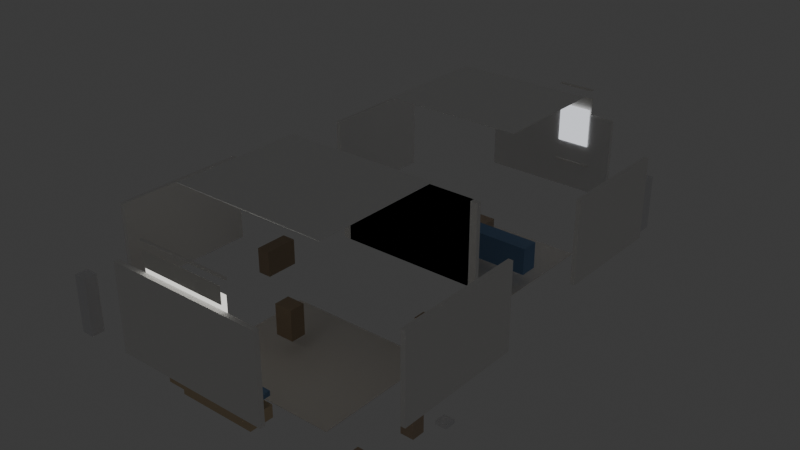 # Source: from_vlm.blend  (saved by Blender 5.1.30; exported with 4.5.12 LTS)
import bpy
from mathutils import Matrix  # noqa: F401  (used for matrix-valued properties, if any)

bpy.ops.wm.read_factory_settings(use_empty=True)
scene = bpy.context.scene
scene.name = 'Scene'

# ---- collections
col_collection = bpy.data.collections.new('Collection'); scene.collection.children.link(col_collection)

# ---- materials (node trees are filled in below, after node groups)
mat_floor_living_room = bpy.data.materials.new('Floor_living_room')
mat_ceil_living_room = bpy.data.materials.new('Ceil_living_room')
mat_wall_living_room = bpy.data.materials.new('Wall_living_room')
mat_anc_living_room_north_0 = bpy.data.materials.new('Anc_living_room_NORTH_0')
mat_win_living_room_south_0 = bpy.data.materials.new('Win_living_room_SOUTH_0')
mat_winframe_living_room_south_0 = bpy.data.materials.new('WinFrame_living_room_SOUTH_0')
mat_linen_living_room_south_0 = bpy.data.materials.new('Linen_living_room_SOUTH_0')
mat_benchcabinet_living_room_0 = bpy.data.materials.new('BenchCabinet_living_room_0')
mat_benchcushion_living_room_0 = bpy.data.materials.new('BenchCushion_living_room_0')
mat_anc_living_room_east_0 = bpy.data.materials.new('Anc_living_room_EAST_0')
mat_anc_living_room_east_1 = bpy.data.materials.new('Anc_living_room_EAST_1')
mat_anc_living_room_east_2 = bpy.data.materials.new('Anc_living_room_EAST_2')
mat_anc_living_room_west_0 = bpy.data.materials.new('Anc_living_room_WEST_0')
mat_anc_living_room_west_1 = bpy.data.materials.new('Anc_living_room_WEST_1')
mat_anc_living_room_west_2 = bpy.data.materials.new('Anc_living_room_WEST_2')
mat_free_living_room_0 = bpy.data.materials.new('Free_living_room_0')
mat_floor_kitchen_dining = bpy.data.materials.new('Floor_kitchen_dining')
mat_ceil_kitchen_dining = bpy.data.materials.new('Ceil_kitchen_dining')
mat_wall_kitchen_dining = bpy.data.materials.new('Wall_kitchen_dining')
mat_win_kitchen_dining_north_0 = bpy.data.materials.new('Win_kitchen_dining_NORTH_0')
mat_winframe_kitchen_dining_north_0 = bpy.data.materials.new('WinFrame_kitchen_dining_NORTH_0')
mat_linen_kitchen_dining_north_0 = bpy.data.materials.new('Linen_kitchen_dining_NORTH_0')
mat_anc_kitchen_dining_north_0 = bpy.data.materials.new('Anc_kitchen_dining_NORTH_0')
mat_anc_kitchen_dining_east_0 = bpy.data.materials.new('Anc_kitchen_dining_EAST_0')
mat_free_kitchen_dining_0 = bpy.data.materials.new('Free_kitchen_dining_0')

# ---- material node trees
mat_floor_living_room.use_nodes = True; mat_floor_living_room.node_tree.nodes.clear()
_N = mat_floor_living_room.node_tree.nodes; _L = mat_floor_living_room.node_tree.links
n0 = _N.new('ShaderNodeOutputMaterial'); n0.name = 'Material Output'; n0.location = (0, 0)
n1 = _N.new('ShaderNodeBsdfPrincipled'); n1.name = 'Principled BSDF'; n1.location = (0, 0)
n1.inputs[0].default_value = (0.92, 0.88, 0.82, 1.0)
n1.inputs[2].default_value = 0.6
_L.new(n1.outputs[0], n0.inputs[0])
n0.is_active_output = True
mat_ceil_living_room.use_nodes = True; mat_ceil_living_room.node_tree.nodes.clear()
_N = mat_ceil_living_room.node_tree.nodes; _L = mat_ceil_living_room.node_tree.links
n0 = _N.new('ShaderNodeOutputMaterial'); n0.name = 'Material Output'; n0.location = (0, 0)
n1 = _N.new('ShaderNodeBsdfPrincipled'); n1.name = 'Principled BSDF'; n1.location = (0, 0)
n1.inputs[0].default_value = (0.97, 0.97, 0.96, 1.0)
n1.inputs[2].default_value = 0.6
_L.new(n1.outputs[0], n0.inputs[0])
n0.is_active_output = True
mat_wall_living_room.use_nodes = True; mat_wall_living_room.node_tree.nodes.clear()
_N = mat_wall_living_room.node_tree.nodes; _L = mat_wall_living_room.node_tree.links
n0 = _N.new('ShaderNodeOutputMaterial'); n0.name = 'Material Output'; n0.location = (0, 0)
n1 = _N.new('ShaderNodeBsdfPrincipled'); n1.name = 'Principled BSDF'; n1.location = (0, 0)
n1.inputs[0].default_value = (0.94, 0.93, 0.91, 1.0)
n1.inputs[2].default_value = 0.6
_L.new(n1.outputs[0], n0.inputs[0])
n0.is_active_output = True
mat_anc_living_room_north_0.use_nodes = True; mat_anc_living_room_north_0.node_tree.nodes.clear()
_N = mat_anc_living_room_north_0.node_tree.nodes; _L = mat_anc_living_room_north_0.node_tree.links
n0 = _N.new('ShaderNodeOutputMaterial'); n0.name = 'Material Output'; n0.location = (0, 0)
n1 = _N.new('ShaderNodeBsdfPrincipled'); n1.name = 'Principled BSDF'; n1.location = (0, 0)
n1.inputs[0].default_value = (0.55, 0.42, 0.3, 1.0)
n1.inputs[2].default_value = 0.6
_L.new(n1.outputs[0], n0.inputs[0])
n0.is_active_output = True
mat_win_living_room_south_0.use_nodes = True; mat_win_living_room_south_0.node_tree.nodes.clear()
_N = mat_win_living_room_south_0.node_tree.nodes; _L = mat_win_living_room_south_0.node_tree.links
n0 = _N.new('ShaderNodeOutputMaterial'); n0.name = 'Material Output'; n0.location = (0, 0)
n1 = _N.new('ShaderNodeEmission'); n1.name = 'Emission'; n1.location = (0, 0)
n1.inputs[0].default_value = (0.88, 0.87, 0.82, 1.0)
n1.inputs[1].default_value = 1.2
_L.new(n1.outputs[0], n0.inputs[0])
n0.is_active_output = True
mat_winframe_living_room_south_0.use_nodes = True; mat_winframe_living_room_south_0.node_tree.nodes.clear()
_N = mat_winframe_living_room_south_0.node_tree.nodes; _L = mat_winframe_living_room_south_0.node_tree.links
n0 = _N.new('ShaderNodeOutputMaterial'); n0.name = 'Material Output'; n0.location = (0, 0)
n1 = _N.new('ShaderNodeBsdfPrincipled'); n1.name = 'Principled BSDF'; n1.location = (0, 0)
n1.inputs[0].default_value = (0.92, 0.9, 0.86, 1.0)
n1.inputs[2].default_value = 0.6
_L.new(n1.outputs[0], n0.inputs[0])
n0.is_active_output = True
mat_linen_living_room_south_0.use_nodes = True; mat_linen_living_room_south_0.node_tree.nodes.clear()
_N = mat_linen_living_room_south_0.node_tree.nodes; _L = mat_linen_living_room_south_0.node_tree.links
n0 = _N.new('ShaderNodeOutputMaterial'); n0.name = 'Material Output'; n0.location = (0, 0)
n1 = _N.new('ShaderNodeBsdfPrincipled'); n1.name = 'Principled BSDF'; n1.location = (0, 0)
n1.inputs[0].default_value = (0.94, 0.92, 0.86, 1.0)
n1.inputs[2].default_value = 0.6
_L.new(n1.outputs[0], n0.inputs[0])
n0.is_active_output = True
mat_benchcabinet_living_room_0.use_nodes = True; mat_benchcabinet_living_room_0.node_tree.nodes.clear()
_N = mat_benchcabinet_living_room_0.node_tree.nodes; _L = mat_benchcabinet_living_room_0.node_tree.links
n0 = _N.new('ShaderNodeOutputMaterial'); n0.name = 'Material Output'; n0.location = (0, 0)
n1 = _N.new('ShaderNodeBsdfPrincipled'); n1.name = 'Principled BSDF'; n1.location = (0, 0)
n1.inputs[0].default_value = (0.72, 0.56, 0.36, 1.0)
n1.inputs[2].default_value = 0.6
_L.new(n1.outputs[0], n0.inputs[0])
n0.is_active_output = True
mat_benchcushion_living_room_0.use_nodes = True; mat_benchcushion_living_room_0.node_tree.nodes.clear()
_N = mat_benchcushion_living_room_0.node_tree.nodes; _L = mat_benchcushion_living_room_0.node_tree.links
n0 = _N.new('ShaderNodeOutputMaterial'); n0.name = 'Material Output'; n0.location = (0, 0)
n1 = _N.new('ShaderNodeBsdfPrincipled'); n1.name = 'Principled BSDF'; n1.location = (0, 0)
n1.inputs[0].default_value = (0.18, 0.3, 0.5, 1.0)
n1.inputs[2].default_value = 0.6
_L.new(n1.outputs[0], n0.inputs[0])
n0.is_active_output = True
mat_anc_living_room_east_0.use_nodes = True; mat_anc_living_room_east_0.node_tree.nodes.clear()
_N = mat_anc_living_room_east_0.node_tree.nodes; _L = mat_anc_living_room_east_0.node_tree.links
n0 = _N.new('ShaderNodeOutputMaterial'); n0.name = 'Material Output'; n0.location = (0, 0)
n1 = _N.new('ShaderNodeBsdfPrincipled'); n1.name = 'Principled BSDF'; n1.location = (0, 0)
n1.inputs[0].default_value = (0.55, 0.42, 0.3, 1.0)
n1.inputs[2].default_value = 0.6
_L.new(n1.outputs[0], n0.inputs[0])
n0.is_active_output = True
mat_anc_living_room_east_1.use_nodes = True; mat_anc_living_room_east_1.node_tree.nodes.clear()
_N = mat_anc_living_room_east_1.node_tree.nodes; _L = mat_anc_living_room_east_1.node_tree.links
n0 = _N.new('ShaderNodeOutputMaterial'); n0.name = 'Material Output'; n0.location = (0, 0)
n1 = _N.new('ShaderNodeBsdfPrincipled'); n1.name = 'Principled BSDF'; n1.location = (0, 0)
n1.inputs[0].default_value = (0.55, 0.42, 0.3, 1.0)
n1.inputs[2].default_value = 0.6
_L.new(n1.outputs[0], n0.inputs[0])
n0.is_active_output = True
mat_anc_living_room_east_2.use_nodes = True; mat_anc_living_room_east_2.node_tree.nodes.clear()
_N = mat_anc_living_room_east_2.node_tree.nodes; _L = mat_anc_living_room_east_2.node_tree.links
n0 = _N.new('ShaderNodeOutputMaterial'); n0.name = 'Material Output'; n0.location = (0, 0)
n1 = _N.new('ShaderNodeBsdfPrincipled'); n1.name = 'Principled BSDF'; n1.location = (0, 0)
n1.inputs[0].default_value = (0.85, 0.85, 0.87, 1.0)
n1.inputs[2].default_value = 0.6
_L.new(n1.outputs[0], n0.inputs[0])
n0.is_active_output = True
mat_anc_living_room_west_0.use_nodes = True; mat_anc_living_room_west_0.node_tree.nodes.clear()
_N = mat_anc_living_room_west_0.node_tree.nodes; _L = mat_anc_living_room_west_0.node_tree.links
n0 = _N.new('ShaderNodeOutputMaterial'); n0.name = 'Material Output'; n0.location = (0, 0)
n1 = _N.new('ShaderNodeBsdfPrincipled'); n1.name = 'Principled BSDF'; n1.location = (0, 0)
n1.inputs[0].default_value = (0.55, 0.42, 0.3, 1.0)
n1.inputs[2].default_value = 0.6
_L.new(n1.outputs[0], n0.inputs[0])
n0.is_active_output = True
mat_anc_living_room_west_1.use_nodes = True; mat_anc_living_room_west_1.node_tree.nodes.clear()
_N = mat_anc_living_room_west_1.node_tree.nodes; _L = mat_anc_living_room_west_1.node_tree.links
n0 = _N.new('ShaderNodeOutputMaterial'); n0.name = 'Material Output'; n0.location = (0, 0)
n1 = _N.new('ShaderNodeBsdfPrincipled'); n1.name = 'Principled BSDF'; n1.location = (0, 0)
n1.inputs[0].default_value = (0.85, 0.85, 0.87, 1.0)
n1.inputs[2].default_value = 0.6
_L.new(n1.outputs[0], n0.inputs[0])
n0.is_active_output = True
mat_anc_living_room_west_2.use_nodes = True; mat_anc_living_room_west_2.node_tree.nodes.clear()
_N = mat_anc_living_room_west_2.node_tree.nodes; _L = mat_anc_living_room_west_2.node_tree.links
n0 = _N.new('ShaderNodeOutputMaterial'); n0.name = 'Material Output'; n0.location = (0, 0)
n1 = _N.new('ShaderNodeBsdfPrincipled'); n1.name = 'Principled BSDF'; n1.location = (0, 0)
n1.inputs[0].default_value = (0.4, 0.3, 0.2, 1.0)
n1.inputs[2].default_value = 0.6
_L.new(n1.outputs[0], n0.inputs[0])
n0.is_active_output = True
mat_free_living_room_0.use_nodes = True; mat_free_living_room_0.node_tree.nodes.clear()
_N = mat_free_living_room_0.node_tree.nodes; _L = mat_free_living_room_0.node_tree.links
n0 = _N.new('ShaderNodeOutputMaterial'); n0.name = 'Material Output'; n0.location = (0, 0)
n1 = _N.new('ShaderNodeBsdfPrincipled'); n1.name = 'Principled BSDF'; n1.location = (0, 0)
n1.inputs[0].default_value = (0.4, 0.3, 0.2, 1.0)
n1.inputs[2].default_value = 0.6
_L.new(n1.outputs[0], n0.inputs[0])
n0.is_active_output = True
mat_floor_kitchen_dining.use_nodes = True; mat_floor_kitchen_dining.node_tree.nodes.clear()
_N = mat_floor_kitchen_dining.node_tree.nodes; _L = mat_floor_kitchen_dining.node_tree.links
n0 = _N.new('ShaderNodeOutputMaterial'); n0.name = 'Material Output'; n0.location = (0, 0)
n1 = _N.new('ShaderNodeBsdfPrincipled'); n1.name = 'Principled BSDF'; n1.location = (0, 0)
n1.inputs[0].default_value = (0.92, 0.88, 0.82, 1.0)
n1.inputs[2].default_value = 0.6
_L.new(n1.outputs[0], n0.inputs[0])
n0.is_active_output = True
mat_ceil_kitchen_dining.use_nodes = True; mat_ceil_kitchen_dining.node_tree.nodes.clear()
_N = mat_ceil_kitchen_dining.node_tree.nodes; _L = mat_ceil_kitchen_dining.node_tree.links
n0 = _N.new('ShaderNodeOutputMaterial'); n0.name = 'Material Output'; n0.location = (0, 0)
n1 = _N.new('ShaderNodeBsdfPrincipled'); n1.name = 'Principled BSDF'; n1.location = (0, 0)
n1.inputs[0].default_value = (0.97, 0.97, 0.96, 1.0)
n1.inputs[2].default_value = 0.6
_L.new(n1.outputs[0], n0.inputs[0])
n0.is_active_output = True
mat_wall_kitchen_dining.use_nodes = True; mat_wall_kitchen_dining.node_tree.nodes.clear()
_N = mat_wall_kitchen_dining.node_tree.nodes; _L = mat_wall_kitchen_dining.node_tree.links
n0 = _N.new('ShaderNodeOutputMaterial'); n0.name = 'Material Output'; n0.location = (0, 0)
n1 = _N.new('ShaderNodeBsdfPrincipled'); n1.name = 'Principled BSDF'; n1.location = (0, 0)
n1.inputs[0].default_value = (0.94, 0.93, 0.91, 1.0)
n1.inputs[2].default_value = 0.6
_L.new(n1.outputs[0], n0.inputs[0])
n0.is_active_output = True
mat_win_kitchen_dining_north_0.use_nodes = True; mat_win_kitchen_dining_north_0.node_tree.nodes.clear()
_N = mat_win_kitchen_dining_north_0.node_tree.nodes; _L = mat_win_kitchen_dining_north_0.node_tree.links
n0 = _N.new('ShaderNodeOutputMaterial'); n0.name = 'Material Output'; n0.location = (0, 0)
n1 = _N.new('ShaderNodeEmission'); n1.name = 'Emission'; n1.location = (0, 0)
n1.inputs[0].default_value = (0.85, 0.88, 0.95, 1.0)
_L.new(n1.outputs[0], n0.inputs[0])
n0.is_active_output = True
mat_winframe_kitchen_dining_north_0.use_nodes = True; mat_winframe_kitchen_dining_north_0.node_tree.nodes.clear()
_N = mat_winframe_kitchen_dining_north_0.node_tree.nodes; _L = mat_winframe_kitchen_dining_north_0.node_tree.links
n0 = _N.new('ShaderNodeOutputMaterial'); n0.name = 'Material Output'; n0.location = (0, 0)
n1 = _N.new('ShaderNodeBsdfPrincipled'); n1.name = 'Principled BSDF'; n1.location = (0, 0)
n1.inputs[0].default_value = (0.92, 0.9, 0.86, 1.0)
n1.inputs[2].default_value = 0.6
_L.new(n1.outputs[0], n0.inputs[0])
n0.is_active_output = True
mat_linen_kitchen_dining_north_0.use_nodes = True; mat_linen_kitchen_dining_north_0.node_tree.nodes.clear()
_N = mat_linen_kitchen_dining_north_0.node_tree.nodes; _L = mat_linen_kitchen_dining_north_0.node_tree.links
n0 = _N.new('ShaderNodeOutputMaterial'); n0.name = 'Material Output'; n0.location = (0, 0)
n1 = _N.new('ShaderNodeBsdfPrincipled'); n1.name = 'Principled BSDF'; n1.location = (0, 0)
n1.inputs[0].default_value = (0.94, 0.92, 0.86, 1.0)
n1.inputs[2].default_value = 0.6
_L.new(n1.outputs[0], n0.inputs[0])
n0.is_active_output = True
mat_anc_kitchen_dining_north_0.use_nodes = True; mat_anc_kitchen_dining_north_0.node_tree.nodes.clear()
_N = mat_anc_kitchen_dining_north_0.node_tree.nodes; _L = mat_anc_kitchen_dining_north_0.node_tree.links
n0 = _N.new('ShaderNodeOutputMaterial'); n0.name = 'Material Output'; n0.location = (0, 0)
n1 = _N.new('ShaderNodeBsdfPrincipled'); n1.name = 'Principled BSDF'; n1.location = (0, 0)
n1.inputs[0].default_value = (0.18, 0.32, 0.55, 1.0)
n1.inputs[2].default_value = 0.6
_L.new(n1.outputs[0], n0.inputs[0])
n0.is_active_output = True
mat_anc_kitchen_dining_east_0.use_nodes = True; mat_anc_kitchen_dining_east_0.node_tree.nodes.clear()
_N = mat_anc_kitchen_dining_east_0.node_tree.nodes; _L = mat_anc_kitchen_dining_east_0.node_tree.links
n0 = _N.new('ShaderNodeOutputMaterial'); n0.name = 'Material Output'; n0.location = (0, 0)
n1 = _N.new('ShaderNodeBsdfPrincipled'); n1.name = 'Principled BSDF'; n1.location = (0, 0)
n1.inputs[0].default_value = (0.85, 0.85, 0.87, 1.0)
n1.inputs[2].default_value = 0.6
_L.new(n1.outputs[0], n0.inputs[0])
n0.is_active_output = True
mat_free_kitchen_dining_0.use_nodes = True; mat_free_kitchen_dining_0.node_tree.nodes.clear()
_N = mat_free_kitchen_dining_0.node_tree.nodes; _L = mat_free_kitchen_dining_0.node_tree.links
n0 = _N.new('ShaderNodeOutputMaterial'); n0.name = 'Material Output'; n0.location = (0, 0)
n1 = _N.new('ShaderNodeBsdfPrincipled'); n1.name = 'Principled BSDF'; n1.location = (0, 0)
n1.inputs[0].default_value = (0.55, 0.42, 0.3, 1.0)
n1.inputs[2].default_value = 0.6
_L.new(n1.outputs[0], n0.inputs[0])
n0.is_active_output = True

# ---- world
world_world = bpy.data.worlds.new('World'); scene.world = world_world
world_world.use_nodes = True; world_world.node_tree.nodes.clear()
_N = world_world.node_tree.nodes; _L = world_world.node_tree.links
n0 = _N.new('ShaderNodeOutputWorld'); n0.name = 'World Output'; n0.location = (200, 100)
n1 = _N.new('ShaderNodeBackground'); n1.name = 'Background'; n1.location = (-200, 100)
n1.inputs[0].default_value = (0.05088, 0.05088, 0.05088, 1.0)
_L.new(n1.outputs[0], n0.inputs[0])
n0.is_active_output = True
world_world.color = (0.05088, 0.05088, 0.05088)
world_world.sun_shadow_jitter_overblur = 0.0

# ---- meshes
me_cube_001 = bpy.data.meshes.new('Cube.001')
me_cube_001.from_pydata([(-1.25, -1.05, -0.015), (-1.25, -1.05, -0.005), (-1.25, 1.05, -0.015), (-1.25, 1.05, -0.005), (1.25, -1.05, -0.015), (1.25, -1.05, -0.005), (1.25, 1.05, -0.015), (1.25, 1.05, -0.005)], [], [(0, 1, 3, 2), (2, 3, 7, 6), (6, 7, 5, 4), (4, 5, 1, 0), (2, 6, 4, 0), (7, 3, 1, 5)])
_uv = me_cube_001.uv_layers.new(name='UVMap')
_uv.uv.foreach_set('vector', [0.375, 0.0, 0.625, 0.0, 0.625, 0.25, 0.375, 0.25, 0.375, 0.25, 0.625, 0.25, 0.625, 0.5, 0.375, 0.5, 0.375, 0.5, 0.625, 0.5, 0.625, 0.75, 0.375, 0.75, 0.375, 0.75, 0.625, 0.75, 0.625, 1.0, 0.375, 1.0, 0.125, 0.5, 0.375, 0.5, 0.375, 0.75, 0.125, 0.75, 0.625, 0.5, 0.875, 0.5, 0.875, 0.75, 0.625, 0.75])
me_cube_001.materials.append(mat_floor_living_room)
me_cube_001.update()
me_cube_002 = bpy.data.meshes.new('Cube.002')
me_cube_002.from_pydata([(-1.25, -1.05, 2.705), (-1.25, -1.05, 2.715), (-1.25, 1.05, 2.705), (-1.25, 1.05, 2.715), (1.25, -1.05, 2.705), (1.25, -1.05, 2.715), (1.25, 1.05, 2.705), (1.25, 1.05, 2.715)], [], [(0, 1, 3, 2), (2, 3, 7, 6), (6, 7, 5, 4), (4, 5, 1, 0), (2, 6, 4, 0), (7, 3, 1, 5)])
_uv = me_cube_002.uv_layers.new(name='UVMap')
_uv.uv.foreach_set('vector', [0.375, 0.0, 0.625, 0.0, 0.625, 0.25, 0.375, 0.25, 0.375, 0.25, 0.625, 0.25, 0.625, 0.5, 0.375, 0.5, 0.375, 0.5, 0.625, 0.5, 0.625, 0.75, 0.375, 0.75, 0.375, 0.75, 0.625, 0.75, 0.625, 1.0, 0.375, 1.0, 0.125, 0.5, 0.375, 0.5, 0.375, 0.75, 0.125, 0.75, 0.625, 0.5, 0.875, 0.5, 0.875, 0.75, 0.625, 0.75])
me_cube_002.materials.append(mat_ceil_living_room)
me_cube_002.update()
me_cube_003 = bpy.data.meshes.new('Cube.003')
me_cube_003.from_pydata([(-1.25, -2.137, 0.675), (-1.25, -2.137, 2.025), (-1.25, -2.062, 0.675), (-1.25, -2.062, 2.025), (1.25, -2.137, 0.675), (1.25, -2.137, 2.025), (1.25, -2.062, 0.675), (1.25, -2.062, 2.025)], [], [(0, 1, 3, 2), (2, 3, 7, 6), (6, 7, 5, 4), (4, 5, 1, 0), (2, 6, 4, 0), (7, 3, 1, 5)])
_uv = me_cube_003.uv_layers.new(name='UVMap')
_uv.uv.foreach_set('vector', [0.375, 0.0, 0.625, 0.0, 0.625, 0.25, 0.375, 0.25, 0.375, 0.25, 0.625, 0.25, 0.625, 0.5, 0.375, 0.5, 0.375, 0.5, 0.625, 0.5, 0.625, 0.75, 0.375, 0.75, 0.375, 0.75, 0.625, 0.75, 0.625, 1.0, 0.375, 1.0, 0.125, 0.5, 0.375, 0.5, 0.375, 0.75, 0.125, 0.75, 0.625, 0.5, 0.875, 0.5, 0.875, 0.75, 0.625, 0.75])
me_cube_003.materials.append(mat_wall_living_room)
me_cube_003.update()
me_cube_004 = bpy.data.meshes.new('Cube.004')
me_cube_004.from_pydata([(-1.25, 2.062, 0.675), (-1.25, 2.062, 2.025), (-1.25, 2.137, 0.675), (-1.25, 2.137, 2.025), (1.25, 2.062, 0.675), (1.25, 2.062, 2.025), (1.25, 2.137, 0.675), (1.25, 2.137, 2.025)], [], [(0, 1, 3, 2), (2, 3, 7, 6), (6, 7, 5, 4), (4, 5, 1, 0), (2, 6, 4, 0), (7, 3, 1, 5)])
_uv = me_cube_004.uv_layers.new(name='UVMap')
_uv.uv.foreach_set('vector', [0.375, 0.0, 0.625, 0.0, 0.625, 0.25, 0.375, 0.25, 0.375, 0.25, 0.625, 0.25, 0.625, 0.5, 0.375, 0.5, 0.375, 0.5, 0.625, 0.5, 0.625, 0.75, 0.375, 0.75, 0.375, 0.75, 0.625, 0.75, 0.625, 1.0, 0.375, 1.0, 0.125, 0.5, 0.375, 0.5, 0.375, 0.75, 0.125, 0.75, 0.625, 0.5, 0.875, 0.5, 0.875, 0.75, 0.625, 0.75])
me_cube_004.materials.append(mat_wall_living_room)
me_cube_004.update()
me_cube_005 = bpy.data.meshes.new('Cube.005')
me_cube_005.from_pydata([(2.463, -1.05, 0.675), (2.463, -1.05, 2.025), (2.463, 1.05, 0.675), (2.463, 1.05, 2.025), (2.537, -1.05, 0.675), (2.537, -1.05, 2.025), (2.537, 1.05, 0.675), (2.537, 1.05, 2.025)], [], [(0, 1, 3, 2), (2, 3, 7, 6), (6, 7, 5, 4), (4, 5, 1, 0), (2, 6, 4, 0), (7, 3, 1, 5)])
_uv = me_cube_005.uv_layers.new(name='UVMap')
_uv.uv.foreach_set('vector', [0.375, 0.0, 0.625, 0.0, 0.625, 0.25, 0.375, 0.25, 0.375, 0.25, 0.625, 0.25, 0.625, 0.5, 0.375, 0.5, 0.375, 0.5, 0.625, 0.5, 0.625, 0.75, 0.375, 0.75, 0.375, 0.75, 0.625, 0.75, 0.625, 1.0, 0.375, 1.0, 0.125, 0.5, 0.375, 0.5, 0.375, 0.75, 0.125, 0.75, 0.625, 0.5, 0.875, 0.5, 0.875, 0.75, 0.625, 0.75])
me_cube_005.materials.append(mat_wall_living_room)
me_cube_005.update()
me_cube_006 = bpy.data.meshes.new('Cube.006')
me_cube_006.from_pydata([(-2.537, -1.05, 0.675), (-2.537, -1.05, 2.025), (-2.537, 1.05, 0.675), (-2.537, 1.05, 2.025), (-2.463, -1.05, 0.675), (-2.463, -1.05, 2.025), (-2.463, 1.05, 0.675), (-2.463, 1.05, 2.025)], [], [(0, 1, 3, 2), (2, 3, 7, 6), (6, 7, 5, 4), (4, 5, 1, 0), (2, 6, 4, 0), (7, 3, 1, 5)])
_uv = me_cube_006.uv_layers.new(name='UVMap')
_uv.uv.foreach_set('vector', [0.375, 0.0, 0.625, 0.0, 0.625, 0.25, 0.375, 0.25, 0.375, 0.25, 0.625, 0.25, 0.625, 0.5, 0.375, 0.5, 0.375, 0.5, 0.625, 0.5, 0.625, 0.75, 0.375, 0.75, 0.375, 0.75, 0.625, 0.75, 0.625, 1.0, 0.375, 1.0, 0.125, 0.5, 0.375, 0.5, 0.375, 0.75, 0.125, 0.75, 0.625, 0.5, 0.875, 0.5, 0.875, 0.75, 0.625, 0.75])
me_cube_006.materials.append(mat_wall_living_room)
me_cube_006.update()
me_cube_007 = bpy.data.meshes.new('Cube.007')
me_cube_007.from_pydata([(0.85, 1.2, 0.15), (0.85, 1.2, 0.45), (0.85, 1.4, 0.15), (0.85, 1.4, 0.45), (1.65, 1.2, 0.15), (1.65, 1.2, 0.45), (1.65, 1.4, 0.15), (1.65, 1.4, 0.45)], [], [(0, 1, 3, 2), (2, 3, 7, 6), (6, 7, 5, 4), (4, 5, 1, 0), (2, 6, 4, 0), (7, 3, 1, 5)])
_uv = me_cube_007.uv_layers.new(name='UVMap')
_uv.uv.foreach_set('vector', [0.375, 0.0, 0.625, 0.0, 0.625, 0.25, 0.375, 0.25, 0.375, 0.25, 0.625, 0.25, 0.625, 0.5, 0.375, 0.5, 0.375, 0.5, 0.625, 0.5, 0.625, 0.75, 0.375, 0.75, 0.375, 0.75, 0.625, 0.75, 0.625, 1.0, 0.375, 1.0, 0.125, 0.5, 0.375, 0.5, 0.375, 0.75, 0.125, 0.75, 0.625, 0.5, 0.875, 0.5, 0.875, 0.75, 0.625, 0.75])
me_cube_007.materials.append(mat_anc_living_room_north_0)
me_cube_007.update()
me_cube_008 = bpy.data.meshes.new('Cube.008')
me_cube_008.from_pydata([(-0.72, -2.06, 1.855), (-0.72, -2.06, 2.245), (-0.72, -2.04, 1.855), (-0.72, -2.04, 2.245), (0.72, -2.06, 1.855), (0.72, -2.06, 2.245), (0.72, -2.04, 1.855), (0.72, -2.04, 2.245)], [], [(0, 1, 3, 2), (2, 3, 7, 6), (6, 7, 5, 4), (4, 5, 1, 0), (2, 6, 4, 0), (7, 3, 1, 5)])
_uv = me_cube_008.uv_layers.new(name='UVMap')
_uv.uv.foreach_set('vector', [0.375, 0.0, 0.625, 0.0, 0.625, 0.25, 0.375, 0.25, 0.375, 0.25, 0.625, 0.25, 0.625, 0.5, 0.375, 0.5, 0.375, 0.5, 0.625, 0.5, 0.625, 0.75, 0.375, 0.75, 0.375, 0.75, 0.625, 0.75, 0.625, 1.0, 0.375, 1.0, 0.125, 0.5, 0.375, 0.5, 0.375, 0.75, 0.125, 0.75, 0.625, 0.5, 0.875, 0.5, 0.875, 0.75, 0.625, 0.75])
me_cube_008.materials.append(mat_win_living_room_south_0)
me_cube_008.update()
me_cube_009 = bpy.data.meshes.new('Cube.009')
me_cube_009.from_pydata([(-0.75, -2.065, 2.455), (-0.75, -2.065, 2.485), (-0.75, -2.035, 2.455), (-0.75, -2.035, 2.485), (0.75, -2.065, 2.455), (0.75, -2.065, 2.485), (0.75, -2.035, 2.455), (0.75, -2.035, 2.485)], [], [(0, 1, 3, 2), (2, 3, 7, 6), (6, 7, 5, 4), (4, 5, 1, 0), (2, 6, 4, 0), (7, 3, 1, 5)])
_uv = me_cube_009.uv_layers.new(name='UVMap')
_uv.uv.foreach_set('vector', [0.375, 0.0, 0.625, 0.0, 0.625, 0.25, 0.375, 0.25, 0.375, 0.25, 0.625, 0.25, 0.625, 0.5, 0.375, 0.5, 0.375, 0.5, 0.625, 0.5, 0.625, 0.75, 0.375, 0.75, 0.375, 0.75, 0.625, 0.75, 0.625, 1.0, 0.375, 1.0, 0.125, 0.5, 0.375, 0.5, 0.375, 0.75, 0.125, 0.75, 0.625, 0.5, 0.875, 0.5, 0.875, 0.75, 0.625, 0.75])
me_cube_009.materials.append(mat_winframe_living_room_south_0)
me_cube_009.update()
me_cube_010 = bpy.data.meshes.new('Cube.010')
me_cube_010.from_pydata([(-0.75, -2.065, 1.615), (-0.75, -2.065, 1.645), (-0.75, -2.035, 1.615), (-0.75, -2.035, 1.645), (0.75, -2.065, 1.615), (0.75, -2.065, 1.645), (0.75, -2.035, 1.615), (0.75, -2.035, 1.645)], [], [(0, 1, 3, 2), (2, 3, 7, 6), (6, 7, 5, 4), (4, 5, 1, 0), (2, 6, 4, 0), (7, 3, 1, 5)])
_uv = me_cube_010.uv_layers.new(name='UVMap')
_uv.uv.foreach_set('vector', [0.375, 0.0, 0.625, 0.0, 0.625, 0.25, 0.375, 0.25, 0.375, 0.25, 0.625, 0.25, 0.625, 0.5, 0.375, 0.5, 0.375, 0.5, 0.625, 0.5, 0.625, 0.75, 0.375, 0.75, 0.375, 0.75, 0.625, 0.75, 0.625, 1.0, 0.375, 1.0, 0.125, 0.5, 0.375, 0.5, 0.375, 0.75, 0.125, 0.75, 0.625, 0.5, 0.875, 0.5, 0.875, 0.75, 0.625, 0.75])
me_cube_010.materials.append(mat_winframe_living_room_south_0)
me_cube_010.update()
me_cube_011 = bpy.data.meshes.new('Cube.011')
me_cube_011.from_pydata([(-0.69, -2.104, 2.129), (-0.69, -2.104, 2.376), (-0.69, -2.096, 2.129), (-0.69, -2.096, 2.376), (0.69, -2.104, 2.129), (0.69, -2.104, 2.376), (0.69, -2.096, 2.129), (0.69, -2.096, 2.376)], [], [(0, 1, 3, 2), (2, 3, 7, 6), (6, 7, 5, 4), (4, 5, 1, 0), (2, 6, 4, 0), (7, 3, 1, 5)])
_uv = me_cube_011.uv_layers.new(name='UVMap')
_uv.uv.foreach_set('vector', [0.375, 0.0, 0.625, 0.0, 0.625, 0.25, 0.375, 0.25, 0.375, 0.25, 0.625, 0.25, 0.625, 0.5, 0.375, 0.5, 0.375, 0.5, 0.625, 0.5, 0.625, 0.75, 0.375, 0.75, 0.375, 0.75, 0.625, 0.75, 0.625, 1.0, 0.375, 1.0, 0.125, 0.5, 0.375, 0.5, 0.375, 0.75, 0.125, 0.75, 0.625, 0.5, 0.875, 0.5, 0.875, 0.75, 0.625, 0.75])
me_cube_011.materials.append(mat_linen_living_room_south_0)
me_cube_011.update()
me_cube_012 = bpy.data.meshes.new('Cube.012')
me_cube_012.from_pydata([(-0.625, -1.755, 0.1), (-0.625, -1.755, 0.3), (-0.625, -1.365, 0.1), (-0.625, -1.365, 0.3), (0.625, -1.755, 0.1), (0.625, -1.755, 0.3), (0.625, -1.365, 0.1), (0.625, -1.365, 0.3)], [], [(0, 1, 3, 2), (2, 3, 7, 6), (6, 7, 5, 4), (4, 5, 1, 0), (2, 6, 4, 0), (7, 3, 1, 5)])
_uv = me_cube_012.uv_layers.new(name='UVMap')
_uv.uv.foreach_set('vector', [0.375, 0.0, 0.625, 0.0, 0.625, 0.25, 0.375, 0.25, 0.375, 0.25, 0.625, 0.25, 0.625, 0.5, 0.375, 0.5, 0.375, 0.5, 0.625, 0.5, 0.625, 0.75, 0.375, 0.75, 0.375, 0.75, 0.625, 0.75, 0.625, 1.0, 0.375, 1.0, 0.125, 0.5, 0.375, 0.5, 0.375, 0.75, 0.125, 0.75, 0.625, 0.5, 0.875, 0.5, 0.875, 0.75, 0.625, 0.75])
me_cube_012.materials.append(mat_benchcabinet_living_room_0)
me_cube_012.update()
me_cube_013 = bpy.data.meshes.new('Cube.013')
me_cube_013.from_pydata([(-0.6125, -1.742, 0.4375), (-0.6125, -1.742, 0.5125), (-0.6125, -1.377, 0.4375), (-0.6125, -1.377, 0.5125), (0.6125, -1.742, 0.4375), (0.6125, -1.742, 0.5125), (0.6125, -1.377, 0.4375), (0.6125, -1.377, 0.5125)], [], [(0, 1, 3, 2), (2, 3, 7, 6), (6, 7, 5, 4), (4, 5, 1, 0), (2, 6, 4, 0), (7, 3, 1, 5)])
_uv = me_cube_013.uv_layers.new(name='UVMap')
_uv.uv.foreach_set('vector', [0.375, 0.0, 0.625, 0.0, 0.625, 0.25, 0.375, 0.25, 0.375, 0.25, 0.625, 0.25, 0.625, 0.5, 0.375, 0.5, 0.375, 0.5, 0.625, 0.5, 0.625, 0.75, 0.375, 0.75, 0.375, 0.75, 0.625, 0.75, 0.625, 1.0, 0.375, 1.0, 0.125, 0.5, 0.375, 0.5, 0.375, 0.75, 0.125, 0.75, 0.625, 0.5, 0.875, 0.5, 0.875, 0.75, 0.625, 0.75])
me_cube_013.materials.append(mat_benchcushion_living_room_0)
me_cube_013.update()
me_cube_014 = bpy.data.meshes.new('Cube.014')
me_cube_014.from_pydata([(-0.675, -1.92, 0.3625), (-0.675, -1.92, 1.088), (-0.675, -1.86, 0.3625), (-0.675, -1.86, 1.088), (0.675, -1.92, 0.3625), (0.675, -1.92, 1.088), (0.675, -1.86, 0.3625), (0.675, -1.86, 1.088)], [], [(0, 1, 3, 2), (2, 3, 7, 6), (6, 7, 5, 4), (4, 5, 1, 0), (2, 6, 4, 0), (7, 3, 1, 5)])
_uv = me_cube_014.uv_layers.new(name='UVMap')
_uv.uv.foreach_set('vector', [0.375, 0.0, 0.625, 0.0, 0.625, 0.25, 0.375, 0.25, 0.375, 0.25, 0.625, 0.25, 0.625, 0.5, 0.375, 0.5, 0.375, 0.5, 0.625, 0.5, 0.625, 0.75, 0.375, 0.75, 0.375, 0.75, 0.625, 0.75, 0.625, 1.0, 0.375, 1.0, 0.125, 0.5, 0.375, 0.5, 0.375, 0.75, 0.125, 0.75, 0.625, 0.5, 0.875, 0.5, 0.875, 0.75, 0.625, 0.75])
me_cube_014.materials.append(mat_benchcabinet_living_room_0)
me_cube_014.update()
me_cube_015 = bpy.data.meshes.new('Cube.015')
me_cube_015.from_pydata([(1.962, -1.695, 0.08), (1.962, -1.695, 0.24), (1.962, -1.245, 0.08), (1.962, -1.245, 0.24), (2.138, -1.695, 0.08), (2.138, -1.695, 0.24), (2.138, -1.245, 0.08), (2.138, -1.245, 0.24)], [], [(0, 1, 3, 2), (2, 3, 7, 6), (6, 7, 5, 4), (4, 5, 1, 0), (2, 6, 4, 0), (7, 3, 1, 5)])
_uv = me_cube_015.uv_layers.new(name='UVMap')
_uv.uv.foreach_set('vector', [0.375, 0.0, 0.625, 0.0, 0.625, 0.25, 0.375, 0.25, 0.375, 0.25, 0.625, 0.25, 0.625, 0.5, 0.375, 0.5, 0.375, 0.5, 0.625, 0.5, 0.625, 0.75, 0.375, 0.75, 0.375, 0.75, 0.625, 0.75, 0.625, 1.0, 0.375, 1.0, 0.125, 0.5, 0.375, 0.5, 0.375, 0.75, 0.125, 0.75, 0.625, 0.5, 0.875, 0.5, 0.875, 0.75, 0.625, 0.75])
me_cube_015.materials.append(mat_anc_living_room_east_0)
me_cube_015.update()
me_cube_016 = bpy.data.meshes.new('Cube.016')
me_cube_016.from_pydata([(2.2, -0.73, 0.25), (2.2, -0.73, 0.75), (2.2, -0.53, 0.25), (2.2, -0.53, 0.75), (2.4, -0.73, 0.25), (2.4, -0.73, 0.75), (2.4, -0.53, 0.25), (2.4, -0.53, 0.75)], [], [(0, 1, 3, 2), (2, 3, 7, 6), (6, 7, 5, 4), (4, 5, 1, 0), (2, 6, 4, 0), (7, 3, 1, 5)])
_uv = me_cube_016.uv_layers.new(name='UVMap')
_uv.uv.foreach_set('vector', [0.375, 0.0, 0.625, 0.0, 0.625, 0.25, 0.375, 0.25, 0.375, 0.25, 0.625, 0.25, 0.625, 0.5, 0.375, 0.5, 0.375, 0.5, 0.625, 0.5, 0.625, 0.75, 0.375, 0.75, 0.375, 0.75, 0.625, 0.75, 0.625, 1.0, 0.375, 1.0, 0.125, 0.5, 0.375, 0.5, 0.375, 0.75, 0.125, 0.75, 0.625, 0.5, 0.875, 0.5, 0.875, 0.75, 0.625, 0.75])
me_cube_016.materials.append(mat_anc_living_room_east_1)
me_cube_016.update()
me_cube_017 = bpy.data.meshes.new('Cube.017')
me_cube_017.from_pydata([(2.237, -0.0875, 0.03), (2.237, -0.0875, 0.09), (2.237, 0.0875, 0.03), (2.237, 0.0875, 0.09), (2.413, -0.0875, 0.03), (2.413, -0.0875, 0.09), (2.413, 0.0875, 0.03), (2.413, 0.0875, 0.09)], [], [(0, 1, 3, 2), (2, 3, 7, 6), (6, 7, 5, 4), (4, 5, 1, 0), (2, 6, 4, 0), (7, 3, 1, 5)])
_uv = me_cube_017.uv_layers.new(name='UVMap')
_uv.uv.foreach_set('vector', [0.375, 0.0, 0.625, 0.0, 0.625, 0.25, 0.375, 0.25, 0.375, 0.25, 0.625, 0.25, 0.625, 0.5, 0.375, 0.5, 0.375, 0.5, 0.625, 0.5, 0.625, 0.75, 0.375, 0.75, 0.375, 0.75, 0.625, 0.75, 0.625, 1.0, 0.375, 1.0, 0.125, 0.5, 0.375, 0.5, 0.375, 0.75, 0.125, 0.75, 0.625, 0.5, 0.875, 0.5, 0.875, 0.75, 0.625, 0.75])
me_cube_017.materials.append(mat_anc_living_room_east_2)
me_cube_017.update()
me_cube_018 = bpy.data.meshes.new('Cube.018')
me_cube_018.from_pydata([(-1.9, -1.425, 0.3125), (-1.9, -1.425, 0.9375), (-1.9, -0.675, 0.3125), (-1.9, -0.675, 0.9375), (-1.6, -1.425, 0.3125), (-1.6, -1.425, 0.9375), (-1.6, -0.675, 0.3125), (-1.6, -0.675, 0.9375)], [], [(0, 1, 3, 2), (2, 3, 7, 6), (6, 7, 5, 4), (4, 5, 1, 0), (2, 6, 4, 0), (7, 3, 1, 5)])
_uv = me_cube_018.uv_layers.new(name='UVMap')
_uv.uv.foreach_set('vector', [0.375, 0.0, 0.625, 0.0, 0.625, 0.25, 0.375, 0.25, 0.375, 0.25, 0.625, 0.25, 0.625, 0.5, 0.375, 0.5, 0.375, 0.5, 0.625, 0.5, 0.625, 0.75, 0.375, 0.75, 0.375, 0.75, 0.625, 0.75, 0.625, 1.0, 0.375, 1.0, 0.125, 0.5, 0.375, 0.5, 0.375, 0.75, 0.125, 0.75, 0.625, 0.5, 0.875, 0.5, 0.875, 0.75, 0.625, 0.75])
me_cube_018.materials.append(mat_anc_living_room_west_0)
me_cube_018.update()
me_cube_019 = bpy.data.meshes.new('Cube.019')
me_cube_019.from_pydata([(-2.4, -1.99, 0.45), (-2.4, -1.99, 1.35), (-2.4, -1.79, 0.45), (-2.4, -1.79, 1.35), (-2.2, -1.99, 0.45), (-2.2, -1.99, 1.35), (-2.2, -1.79, 0.45), (-2.2, -1.79, 1.35)], [], [(0, 1, 3, 2), (2, 3, 7, 6), (6, 7, 5, 4), (4, 5, 1, 0), (2, 6, 4, 0), (7, 3, 1, 5)])
_uv = me_cube_019.uv_layers.new(name='UVMap')
_uv.uv.foreach_set('vector', [0.375, 0.0, 0.625, 0.0, 0.625, 0.25, 0.375, 0.25, 0.375, 0.25, 0.625, 0.25, 0.625, 0.5, 0.375, 0.5, 0.375, 0.5, 0.625, 0.5, 0.625, 0.75, 0.375, 0.75, 0.375, 0.75, 0.625, 0.75, 0.625, 1.0, 0.375, 1.0, 0.125, 0.5, 0.375, 0.5, 0.375, 0.75, 0.125, 0.75, 0.625, 0.5, 0.875, 0.5, 0.875, 0.75, 0.625, 0.75])
me_cube_019.materials.append(mat_anc_living_room_west_1)
me_cube_019.update()
me_cube_020 = bpy.data.meshes.new('Cube.020')
me_cube_020.from_pydata([(-2.062, 0.985, 0.2125), (-2.062, 0.985, 0.6375), (-2.062, 1.535, 0.2125), (-2.062, 1.535, 0.6375), (-1.838, 0.985, 0.2125), (-1.838, 0.985, 0.6375), (-1.838, 1.535, 0.2125), (-1.838, 1.535, 0.6375)], [], [(0, 1, 3, 2), (2, 3, 7, 6), (6, 7, 5, 4), (4, 5, 1, 0), (2, 6, 4, 0), (7, 3, 1, 5)])
_uv = me_cube_020.uv_layers.new(name='UVMap')
_uv.uv.foreach_set('vector', [0.375, 0.0, 0.625, 0.0, 0.625, 0.25, 0.375, 0.25, 0.375, 0.25, 0.625, 0.25, 0.625, 0.5, 0.375, 0.5, 0.375, 0.5, 0.625, 0.5, 0.625, 0.75, 0.375, 0.75, 0.375, 0.75, 0.625, 0.75, 0.625, 1.0, 0.375, 1.0, 0.125, 0.5, 0.375, 0.5, 0.375, 0.75, 0.125, 0.75, 0.625, 0.5, 0.875, 0.5, 0.875, 0.75, 0.625, 0.75])
me_cube_020.materials.append(mat_anc_living_room_west_2)
me_cube_020.update()
me_cube_021 = bpy.data.meshes.new('Cube.021')
me_cube_021.from_pydata([(-0.55, -0.125, 0.25), (-0.55, -0.125, 0.75), (-0.55, 0.125, 0.25), (-0.55, 0.125, 0.75), (-0.25, -0.125, 0.25), (-0.25, -0.125, 0.75), (-0.25, 0.125, 0.25), (-0.25, 0.125, 0.75)], [], [(0, 1, 3, 2), (2, 3, 7, 6), (6, 7, 5, 4), (4, 5, 1, 0), (2, 6, 4, 0), (7, 3, 1, 5)])
_uv = me_cube_021.uv_layers.new(name='UVMap')
_uv.uv.foreach_set('vector', [0.375, 0.0, 0.625, 0.0, 0.625, 0.25, 0.375, 0.25, 0.375, 0.25, 0.625, 0.25, 0.625, 0.5, 0.375, 0.5, 0.375, 0.5, 0.625, 0.5, 0.625, 0.75, 0.375, 0.75, 0.375, 0.75, 0.625, 0.75, 0.625, 1.0, 0.375, 1.0, 0.125, 0.5, 0.375, 0.5, 0.375, 0.75, 0.125, 0.75, 0.625, 0.5, 0.875, 0.5, 0.875, 0.75, 0.625, 0.75])
me_cube_021.materials.append(mat_free_living_room_0)
me_cube_021.update()
me_cube_022 = bpy.data.meshes.new('Cube.022')
me_cube_022.from_pydata([(-1.125, 3.05, -0.015), (-1.125, 3.05, -0.005), (-1.125, 4.95, -0.015), (-1.125, 4.95, -0.005), (1.125, 3.05, -0.015), (1.125, 3.05, -0.005), (1.125, 4.95, -0.015), (1.125, 4.95, -0.005)], [], [(0, 1, 3, 2), (2, 3, 7, 6), (6, 7, 5, 4), (4, 5, 1, 0), (2, 6, 4, 0), (7, 3, 1, 5)])
_uv = me_cube_022.uv_layers.new(name='UVMap')
_uv.uv.foreach_set('vector', [0.375, 0.0, 0.625, 0.0, 0.625, 0.25, 0.375, 0.25, 0.375, 0.25, 0.625, 0.25, 0.625, 0.5, 0.375, 0.5, 0.375, 0.5, 0.625, 0.5, 0.625, 0.75, 0.375, 0.75, 0.375, 0.75, 0.625, 0.75, 0.625, 1.0, 0.375, 1.0, 0.125, 0.5, 0.375, 0.5, 0.375, 0.75, 0.125, 0.75, 0.625, 0.5, 0.875, 0.5, 0.875, 0.75, 0.625, 0.75])
me_cube_022.materials.append(mat_floor_kitchen_dining)
me_cube_022.update()
me_cube_023 = bpy.data.meshes.new('Cube.023')
me_cube_023.from_pydata([(-1.125, 3.05, 2.705), (-1.125, 3.05, 2.715), (-1.125, 4.95, 2.705), (-1.125, 4.95, 2.715), (1.125, 3.05, 2.705), (1.125, 3.05, 2.715), (1.125, 4.95, 2.705), (1.125, 4.95, 2.715)], [], [(0, 1, 3, 2), (2, 3, 7, 6), (6, 7, 5, 4), (4, 5, 1, 0), (2, 6, 4, 0), (7, 3, 1, 5)])
_uv = me_cube_023.uv_layers.new(name='UVMap')
_uv.uv.foreach_set('vector', [0.375, 0.0, 0.625, 0.0, 0.625, 0.25, 0.375, 0.25, 0.375, 0.25, 0.625, 0.25, 0.625, 0.5, 0.375, 0.5, 0.375, 0.5, 0.625, 0.5, 0.625, 0.75, 0.375, 0.75, 0.375, 0.75, 0.625, 0.75, 0.625, 1.0, 0.375, 1.0, 0.125, 0.5, 0.375, 0.5, 0.375, 0.75, 0.125, 0.75, 0.625, 0.5, 0.875, 0.5, 0.875, 0.75, 0.625, 0.75])
me_cube_023.materials.append(mat_ceil_kitchen_dining)
me_cube_023.update()
me_cube_024 = bpy.data.meshes.new('Cube.024')
me_cube_024.from_pydata([(-1.125, 2.062, 0.675), (-1.125, 2.062, 2.025), (-1.125, 2.137, 0.675), (-1.125, 2.137, 2.025), (1.125, 2.062, 0.675), (1.125, 2.062, 2.025), (1.125, 2.137, 0.675), (1.125, 2.137, 2.025)], [], [(0, 1, 3, 2), (2, 3, 7, 6), (6, 7, 5, 4), (4, 5, 1, 0), (2, 6, 4, 0), (7, 3, 1, 5)])
_uv = me_cube_024.uv_layers.new(name='UVMap')
_uv.uv.foreach_set('vector', [0.375, 0.0, 0.625, 0.0, 0.625, 0.25, 0.375, 0.25, 0.375, 0.25, 0.625, 0.25, 0.625, 0.5, 0.375, 0.5, 0.375, 0.5, 0.625, 0.5, 0.625, 0.75, 0.375, 0.75, 0.375, 0.75, 0.625, 0.75, 0.625, 1.0, 0.375, 1.0, 0.125, 0.5, 0.375, 0.5, 0.375, 0.75, 0.125, 0.75, 0.625, 0.5, 0.875, 0.5, 0.875, 0.75, 0.625, 0.75])
me_cube_024.materials.append(mat_wall_kitchen_dining)
me_cube_024.update()
me_cube_025 = bpy.data.meshes.new('Cube.025')
me_cube_025.from_pydata([(-1.125, 5.863, 0.675), (-1.125, 5.863, 2.025), (-1.125, 5.938, 0.675), (-1.125, 5.938, 2.025), (1.125, 5.863, 0.675), (1.125, 5.863, 2.025), (1.125, 5.938, 0.675), (1.125, 5.938, 2.025)], [], [(0, 1, 3, 2), (2, 3, 7, 6), (6, 7, 5, 4), (4, 5, 1, 0), (2, 6, 4, 0), (7, 3, 1, 5)])
_uv = me_cube_025.uv_layers.new(name='UVMap')
_uv.uv.foreach_set('vector', [0.375, 0.0, 0.625, 0.0, 0.625, 0.25, 0.375, 0.25, 0.375, 0.25, 0.625, 0.25, 0.625, 0.5, 0.375, 0.5, 0.375, 0.5, 0.625, 0.5, 0.625, 0.75, 0.375, 0.75, 0.375, 0.75, 0.625, 0.75, 0.625, 1.0, 0.375, 1.0, 0.125, 0.5, 0.375, 0.5, 0.375, 0.75, 0.125, 0.75, 0.625, 0.5, 0.875, 0.5, 0.875, 0.75, 0.625, 0.75])
me_cube_025.materials.append(mat_wall_kitchen_dining)
me_cube_025.update()
me_cube_026 = bpy.data.meshes.new('Cube.026')
me_cube_026.from_pydata([(2.213, 3.05, 0.675), (2.213, 3.05, 2.025), (2.213, 4.95, 0.675), (2.213, 4.95, 2.025), (2.287, 3.05, 0.675), (2.287, 3.05, 2.025), (2.287, 4.95, 0.675), (2.287, 4.95, 2.025)], [], [(0, 1, 3, 2), (2, 3, 7, 6), (6, 7, 5, 4), (4, 5, 1, 0), (2, 6, 4, 0), (7, 3, 1, 5)])
_uv = me_cube_026.uv_layers.new(name='UVMap')
_uv.uv.foreach_set('vector', [0.375, 0.0, 0.625, 0.0, 0.625, 0.25, 0.375, 0.25, 0.375, 0.25, 0.625, 0.25, 0.625, 0.5, 0.375, 0.5, 0.375, 0.5, 0.625, 0.5, 0.625, 0.75, 0.375, 0.75, 0.375, 0.75, 0.625, 0.75, 0.625, 1.0, 0.375, 1.0, 0.125, 0.5, 0.375, 0.5, 0.375, 0.75, 0.125, 0.75, 0.625, 0.5, 0.875, 0.5, 0.875, 0.75, 0.625, 0.75])
me_cube_026.materials.append(mat_wall_kitchen_dining)
me_cube_026.update()
me_cube_027 = bpy.data.meshes.new('Cube.027')
me_cube_027.from_pydata([(-2.287, 3.05, 0.675), (-2.287, 3.05, 2.025), (-2.287, 4.95, 0.675), (-2.287, 4.95, 2.025), (-2.213, 3.05, 0.675), (-2.213, 3.05, 2.025), (-2.213, 4.95, 0.675), (-2.213, 4.95, 2.025)], [], [(0, 1, 3, 2), (2, 3, 7, 6), (6, 7, 5, 4), (4, 5, 1, 0), (2, 6, 4, 0), (7, 3, 1, 5)])
_uv = me_cube_027.uv_layers.new(name='UVMap')
_uv.uv.foreach_set('vector', [0.375, 0.0, 0.625, 0.0, 0.625, 0.25, 0.375, 0.25, 0.375, 0.25, 0.625, 0.25, 0.625, 0.5, 0.375, 0.5, 0.375, 0.5, 0.625, 0.5, 0.625, 0.75, 0.375, 0.75, 0.375, 0.75, 0.625, 0.75, 0.625, 1.0, 0.375, 1.0, 0.125, 0.5, 0.375, 0.5, 0.375, 0.75, 0.125, 0.75, 0.625, 0.5, 0.875, 0.5, 0.875, 0.75, 0.625, 0.75])
me_cube_027.materials.append(mat_wall_kitchen_dining)
me_cube_027.update()
me_cube_028 = bpy.data.meshes.new('Cube.028')
me_cube_028.from_pydata([(0.18, 5.84, 1.48), (0.18, 5.84, 2.12), (0.18, 5.86, 1.48), (0.18, 5.86, 2.12), (0.72, 5.84, 1.48), (0.72, 5.84, 2.12), (0.72, 5.86, 1.48), (0.72, 5.86, 2.12)], [], [(0, 1, 3, 2), (2, 3, 7, 6), (6, 7, 5, 4), (4, 5, 1, 0), (2, 6, 4, 0), (7, 3, 1, 5)])
_uv = me_cube_028.uv_layers.new(name='UVMap')
_uv.uv.foreach_set('vector', [0.375, 0.0, 0.625, 0.0, 0.625, 0.25, 0.375, 0.25, 0.375, 0.25, 0.625, 0.25, 0.625, 0.5, 0.375, 0.5, 0.375, 0.5, 0.625, 0.5, 0.625, 0.75, 0.375, 0.75, 0.375, 0.75, 0.625, 0.75, 0.625, 1.0, 0.375, 1.0, 0.125, 0.5, 0.375, 0.5, 0.375, 0.75, 0.125, 0.75, 0.625, 0.5, 0.875, 0.5, 0.875, 0.75, 0.625, 0.75])
me_cube_028.materials.append(mat_win_kitchen_dining_north_0)
me_cube_028.update()
me_cube_029 = bpy.data.meshes.new('Cube.029')
me_cube_029.from_pydata([(0.15, 5.835, 2.455), (0.15, 5.835, 2.485), (0.15, 5.865, 2.455), (0.15, 5.865, 2.485), (0.75, 5.835, 2.455), (0.75, 5.835, 2.485), (0.75, 5.865, 2.455), (0.75, 5.865, 2.485)], [], [(0, 1, 3, 2), (2, 3, 7, 6), (6, 7, 5, 4), (4, 5, 1, 0), (2, 6, 4, 0), (7, 3, 1, 5)])
_uv = me_cube_029.uv_layers.new(name='UVMap')
_uv.uv.foreach_set('vector', [0.375, 0.0, 0.625, 0.0, 0.625, 0.25, 0.375, 0.25, 0.375, 0.25, 0.625, 0.25, 0.625, 0.5, 0.375, 0.5, 0.375, 0.5, 0.625, 0.5, 0.625, 0.75, 0.375, 0.75, 0.375, 0.75, 0.625, 0.75, 0.625, 1.0, 0.375, 1.0, 0.125, 0.5, 0.375, 0.5, 0.375, 0.75, 0.125, 0.75, 0.625, 0.5, 0.875, 0.5, 0.875, 0.75, 0.625, 0.75])
me_cube_029.materials.append(mat_winframe_kitchen_dining_north_0)
me_cube_029.update()
me_cube_030 = bpy.data.meshes.new('Cube.030')
me_cube_030.from_pydata([(0.15, 5.835, 1.115), (0.15, 5.835, 1.145), (0.15, 5.865, 1.115), (0.15, 5.865, 1.145), (0.75, 5.835, 1.115), (0.75, 5.835, 1.145), (0.75, 5.865, 1.115), (0.75, 5.865, 1.145)], [], [(0, 1, 3, 2), (2, 3, 7, 6), (6, 7, 5, 4), (4, 5, 1, 0), (2, 6, 4, 0), (7, 3, 1, 5)])
_uv = me_cube_030.uv_layers.new(name='UVMap')
_uv.uv.foreach_set('vector', [0.375, 0.0, 0.625, 0.0, 0.625, 0.25, 0.375, 0.25, 0.375, 0.25, 0.625, 0.25, 0.625, 0.5, 0.375, 0.5, 0.375, 0.5, 0.625, 0.5, 0.625, 0.75, 0.375, 0.75, 0.375, 0.75, 0.625, 0.75, 0.625, 1.0, 0.375, 1.0, 0.125, 0.5, 0.375, 0.5, 0.375, 0.75, 0.125, 0.75, 0.625, 0.5, 0.875, 0.5, 0.875, 0.75, 0.625, 0.75])
me_cube_030.materials.append(mat_winframe_kitchen_dining_north_0)
me_cube_030.update()
me_cube_031 = bpy.data.meshes.new('Cube.031')
me_cube_031.from_pydata([(0.174, 5.896, 1.923), (0.174, 5.896, 2.307), (0.174, 5.904, 1.923), (0.174, 5.904, 2.307), (0.726, 5.896, 1.923), (0.726, 5.896, 2.307), (0.726, 5.904, 1.923), (0.726, 5.904, 2.307)], [], [(0, 1, 3, 2), (2, 3, 7, 6), (6, 7, 5, 4), (4, 5, 1, 0), (2, 6, 4, 0), (7, 3, 1, 5)])
_uv = me_cube_031.uv_layers.new(name='UVMap')
_uv.uv.foreach_set('vector', [0.375, 0.0, 0.625, 0.0, 0.625, 0.25, 0.375, 0.25, 0.375, 0.25, 0.625, 0.25, 0.625, 0.5, 0.375, 0.5, 0.375, 0.5, 0.625, 0.5, 0.625, 0.75, 0.375, 0.75, 0.375, 0.75, 0.625, 0.75, 0.625, 1.0, 0.375, 1.0, 0.125, 0.5, 0.375, 0.5, 0.375, 0.75, 0.125, 0.75, 0.625, 0.5, 0.875, 0.5, 0.875, 0.75, 0.625, 0.75])
me_cube_031.materials.append(mat_linen_kitchen_dining_north_0)
me_cube_031.update()
me_cube_032 = bpy.data.meshes.new('Cube.032')
me_cube_032.from_pydata([(-1.125, 3.5, 0.225), (-1.125, 3.5, 0.675), (-1.125, 3.8, 0.225), (-1.125, 3.8, 0.675), (1.125, 3.5, 0.225), (1.125, 3.5, 0.675), (1.125, 3.8, 0.225), (1.125, 3.8, 0.675)], [], [(0, 1, 3, 2), (2, 3, 7, 6), (6, 7, 5, 4), (4, 5, 1, 0), (2, 6, 4, 0), (7, 3, 1, 5)])
_uv = me_cube_032.uv_layers.new(name='UVMap')
_uv.uv.foreach_set('vector', [0.375, 0.0, 0.625, 0.0, 0.625, 0.25, 0.375, 0.25, 0.375, 0.25, 0.625, 0.25, 0.625, 0.5, 0.375, 0.5, 0.375, 0.5, 0.625, 0.5, 0.625, 0.75, 0.375, 0.75, 0.375, 0.75, 0.625, 0.75, 0.625, 1.0, 0.375, 1.0, 0.125, 0.5, 0.375, 0.5, 0.375, 0.75, 0.125, 0.75, 0.625, 0.5, 0.875, 0.5, 0.875, 0.75, 0.625, 0.75])
me_cube_032.materials.append(mat_anc_kitchen_dining_north_0)
me_cube_032.update()
me_cube_033 = bpy.data.meshes.new('Cube.033')
me_cube_033.from_pydata([(1.55, 5.282, 0.45), (1.55, 5.282, 1.35), (1.55, 5.758, 0.45), (1.55, 5.758, 1.35), (2.0, 5.282, 0.45), (2.0, 5.282, 1.35), (2.0, 5.758, 0.45), (2.0, 5.758, 1.35)], [], [(0, 1, 3, 2), (2, 3, 7, 6), (6, 7, 5, 4), (4, 5, 1, 0), (2, 6, 4, 0), (7, 3, 1, 5)])
_uv = me_cube_033.uv_layers.new(name='UVMap')
_uv.uv.foreach_set('vector', [0.375, 0.0, 0.625, 0.0, 0.625, 0.25, 0.375, 0.25, 0.375, 0.25, 0.625, 0.25, 0.625, 0.5, 0.375, 0.5, 0.375, 0.5, 0.625, 0.5, 0.625, 0.75, 0.375, 0.75, 0.375, 0.75, 0.625, 0.75, 0.625, 1.0, 0.375, 1.0, 0.125, 0.5, 0.375, 0.5, 0.375, 0.75, 0.125, 0.75, 0.625, 0.5, 0.875, 0.5, 0.875, 0.75, 0.625, 0.75])
me_cube_033.materials.append(mat_anc_kitchen_dining_east_0)
me_cube_033.update()
me_cube_034 = bpy.data.meshes.new('Cube.034')
me_cube_034.from_pydata([(-0.85, 3.775, 0.1875), (-0.85, 3.775, 0.5625), (-0.85, 4.225, 0.1875), (-0.85, 4.225, 0.5625), (0.05, 3.775, 0.1875), (0.05, 3.775, 0.5625), (0.05, 4.225, 0.1875), (0.05, 4.225, 0.5625)], [], [(0, 1, 3, 2), (2, 3, 7, 6), (6, 7, 5, 4), (4, 5, 1, 0), (2, 6, 4, 0), (7, 3, 1, 5)])
_uv = me_cube_034.uv_layers.new(name='UVMap')
_uv.uv.foreach_set('vector', [0.375, 0.0, 0.625, 0.0, 0.625, 0.25, 0.375, 0.25, 0.375, 0.25, 0.625, 0.25, 0.625, 0.5, 0.375, 0.5, 0.375, 0.5, 0.625, 0.5, 0.625, 0.75, 0.375, 0.75, 0.375, 0.75, 0.625, 0.75, 0.625, 1.0, 0.375, 1.0, 0.125, 0.5, 0.375, 0.5, 0.375, 0.75, 0.125, 0.75, 0.625, 0.5, 0.875, 0.5, 0.875, 0.75, 0.625, 0.75])
me_cube_034.materials.append(mat_free_kitchen_dining_0)
me_cube_034.update()

# ---- objects
ob_floor_living_room = bpy.data.objects.new('Floor_living_room', me_cube_001)
ob_ceiling_living_room = bpy.data.objects.new('Ceiling_living_room', me_cube_002)
ob_walls_living_room = bpy.data.objects.new('WallS_living_room', me_cube_003)
ob_walln_living_room = bpy.data.objects.new('WallN_living_room', me_cube_004)
ob_walle_living_room = bpy.data.objects.new('WallE_living_room', me_cube_005)
ob_wallw_living_room = bpy.data.objects.new('WallW_living_room', me_cube_006)
ob_anc_living_room_north_tv_console_0 = bpy.data.objects.new('Anc_living_room_NORTH_TV Console_0', me_cube_007)
ob_winpane_living_room_south_0 = bpy.data.objects.new('WinPane_living_room_SOUTH_0', me_cube_008)
ob_winframetop_living_room_south_0 = bpy.data.objects.new('WinFrameTop_living_room_SOUTH_0', me_cube_009)
ob_winframebot_living_room_south_0 = bpy.data.objects.new('WinFrameBot_living_room_SOUTH_0', me_cube_010)
ob_linenscreen_living_room_south_0 = bpy.data.objects.new('LinenScreen_living_room_SOUTH_0', me_cube_011)
ob_benchcabinet_living_room_0 = bpy.data.objects.new('BenchCabinet_living_room_0', me_cube_012)
ob_benchcushion_living_room_0 = bpy.data.objects.new('BenchCushion_living_room_0', me_cube_013)
ob_benchback_living_room_0 = bpy.data.objects.new('BenchBack_living_room_0', me_cube_014)
ob_anc_living_room_east_long_low_wooden_stool_0 = bpy.data.objects.new('Anc_living_room_EAST_Long Low Wooden Stool_0', me_cube_015)
ob_anc_living_room_east_leo_jump_scratcher_l_sha_1 = bpy.data.objects.new('Anc_living_room_EAST_Leo Jump Scratcher L-Sha_1', me_cube_016)
ob_anc_living_room_east_robot_vacuum_dock_2 = bpy.data.objects.new('Anc_living_room_EAST_Robot Vacuum Dock_2', me_cube_017)
ob_anc_living_room_west_black_glossy_upright_pia_0 = bpy.data.objects.new('Anc_living_room_WEST_Black Glossy Upright Pia_0', me_cube_018)
ob_anc_living_room_west_standing_air_conditioner_1 = bpy.data.objects.new('Anc_living_room_WEST_Standing Air Conditioner_1', me_cube_019)
ob_anc_living_room_west_antique_console___wall_c_2 = bpy.data.objects.new('Anc_living_room_WEST_Antique Console + Wall C_2', me_cube_020)
ob_free_living_room_cat_scratcher_tree_0 = bpy.data.objects.new('Free_living_room_Cat Scratcher/Tree_0', me_cube_021)
ob_floor_kitchen_dining = bpy.data.objects.new('Floor_kitchen_dining', me_cube_022)
ob_ceiling_kitchen_dining = bpy.data.objects.new('Ceiling_kitchen_dining', me_cube_023)
ob_walls_kitchen_dining = bpy.data.objects.new('WallS_kitchen_dining', me_cube_024)
ob_walln_kitchen_dining = bpy.data.objects.new('WallN_kitchen_dining', me_cube_025)
ob_walle_kitchen_dining = bpy.data.objects.new('WallE_kitchen_dining', me_cube_026)
ob_wallw_kitchen_dining = bpy.data.objects.new('WallW_kitchen_dining', me_cube_027)
ob_winpane_kitchen_dining_north_0 = bpy.data.objects.new('WinPane_kitchen_dining_NORTH_0', me_cube_028)
ob_winframetop_kitchen_dining_north_0 = bpy.data.objects.new('WinFrameTop_kitchen_dining_NORTH_0', me_cube_029)
ob_winframebot_kitchen_dining_north_0 = bpy.data.objects.new('WinFrameBot_kitchen_dining_NORTH_0', me_cube_030)
ob_linenscreen_kitchen_dining_north_0 = bpy.data.objects.new('LinenScreen_kitchen_dining_NORTH_0', me_cube_031)
ob_anc_kitchen_dining_north_kitchen_counter_0 = bpy.data.objects.new('Anc_kitchen_dining_NORTH_Kitchen Counter_0', me_cube_032)
ob_anc_kitchen_dining_east_refrigerator_0 = bpy.data.objects.new('Anc_kitchen_dining_EAST_Refrigerator_0', me_cube_033)
ob_free_kitchen_dining_dining_table_0 = bpy.data.objects.new('Free_kitchen_dining_Dining Table_0', me_cube_034)

# ---- transforms, parenting, visibility, modifiers, constraints
ob_floor_living_room.location = (0.0, 0.0, 0.0)
ob_ceiling_living_room.location = (0.0, 0.0, 0.0)
ob_walls_living_room.location = (0.0, 0.0, 0.0)
ob_walln_living_room.location = (0.0, 0.0, 0.0)
ob_walle_living_room.location = (0.0, 0.0, 0.0)
ob_wallw_living_room.location = (0.0, 0.0, 0.0)
ob_anc_living_room_north_tv_console_0.location = (0.0, 0.0, 0.0)
ob_winpane_living_room_south_0.location = (0.0, 0.0, 0.0)
ob_winframetop_living_room_south_0.location = (0.0, 0.0, 0.0)
ob_winframebot_living_room_south_0.location = (0.0, 0.0, 0.0)
ob_linenscreen_living_room_south_0.location = (0.0, 0.0, 0.0)
ob_benchcabinet_living_room_0.location = (0.0, 0.0, 0.0)
ob_benchcushion_living_room_0.location = (0.0, 0.0, 0.0)
ob_benchback_living_room_0.location = (0.0, 0.0, 0.0)
ob_anc_living_room_east_long_low_wooden_stool_0.location = (0.0, 0.0, 0.0)
ob_anc_living_room_east_leo_jump_scratcher_l_sha_1.location = (0.0, 0.0, 0.0)
ob_anc_living_room_east_robot_vacuum_dock_2.location = (0.0, 0.0, 0.0)
ob_anc_living_room_west_black_glossy_upright_pia_0.location = (0.0, 0.0, 0.0)
ob_anc_living_room_west_standing_air_conditioner_1.location = (0.0, 0.0, 0.0)
ob_anc_living_room_west_antique_console___wall_c_2.location = (0.0, 0.0, 0.0)
ob_free_living_room_cat_scratcher_tree_0.location = (0.0, 0.0, 0.0)
ob_floor_kitchen_dining.location = (0.0, 0.0, 0.0)
ob_ceiling_kitchen_dining.location = (0.0, 0.0, 0.0)
ob_walls_kitchen_dining.location = (0.0, 0.0, 0.0)
ob_walln_kitchen_dining.location = (0.0, 0.0, 0.0)
ob_walle_kitchen_dining.location = (0.0, 0.0, 0.0)
ob_wallw_kitchen_dining.location = (0.0, 0.0, 0.0)
ob_winpane_kitchen_dining_north_0.location = (0.0, 0.0, 0.0)
ob_winframetop_kitchen_dining_north_0.location = (0.0, 0.0, 0.0)
ob_winframebot_kitchen_dining_north_0.location = (0.0, 0.0, 0.0)
ob_linenscreen_kitchen_dining_north_0.location = (0.0, 0.0, 0.0)
ob_anc_kitchen_dining_north_kitchen_counter_0.location = (0.0, 0.0, 0.0)
ob_anc_kitchen_dining_east_refrigerator_0.location = (0.0, 0.0, 0.0)
ob_free_kitchen_dining_dining_table_0.location = (0.0, 0.0, 0.0)

# ---- collection membership
col_collection.objects.link(ob_floor_living_room)
col_collection.objects.link(ob_ceiling_living_room)
col_collection.objects.link(ob_walls_living_room)
col_collection.objects.link(ob_walln_living_room)
col_collection.objects.link(ob_walle_living_room)
col_collection.objects.link(ob_wallw_living_room)
col_collection.objects.link(ob_anc_living_room_north_tv_console_0)
col_collection.objects.link(ob_winpane_living_room_south_0)
col_collection.objects.link(ob_winframetop_living_room_south_0)
col_collection.objects.link(ob_winframebot_living_room_south_0)
col_collection.objects.link(ob_linenscreen_living_room_south_0)
col_collection.objects.link(ob_benchcabinet_living_room_0)
col_collection.objects.link(ob_benchcushion_living_room_0)
col_collection.objects.link(ob_benchback_living_room_0)
col_collection.objects.link(ob_anc_living_room_east_long_low_wooden_stool_0)
col_collection.objects.link(ob_anc_living_room_east_leo_jump_scratcher_l_sha_1)
col_collection.objects.link(ob_anc_living_room_east_robot_vacuum_dock_2)
col_collection.objects.link(ob_anc_living_room_west_black_glossy_upright_pia_0)
col_collection.objects.link(ob_anc_living_room_west_standing_air_conditioner_1)
col_collection.objects.link(ob_anc_living_room_west_antique_console___wall_c_2)
col_collection.objects.link(ob_free_living_room_cat_scratcher_tree_0)
col_collection.objects.link(ob_floor_kitchen_dining)
col_collection.objects.link(ob_ceiling_kitchen_dining)
col_collection.objects.link(ob_walls_kitchen_dining)
col_collection.objects.link(ob_walln_kitchen_dining)
col_collection.objects.link(ob_walle_kitchen_dining)
col_collection.objects.link(ob_wallw_kitchen_dining)
col_collection.objects.link(ob_winpane_kitchen_dining_north_0)
col_collection.objects.link(ob_winframetop_kitchen_dining_north_0)
col_collection.objects.link(ob_winframebot_kitchen_dining_north_0)
col_collection.objects.link(ob_linenscreen_kitchen_dining_north_0)
col_collection.objects.link(ob_anc_kitchen_dining_north_kitchen_counter_0)
col_collection.objects.link(ob_anc_kitchen_dining_east_refrigerator_0)
col_collection.objects.link(ob_free_kitchen_dining_dining_table_0)

# ---- scene / render settings (as saved in the file)
scene.frame_start = 1; scene.frame_end = 250; scene.frame_set(1)
scene.render.engine = 'BLENDER_EEVEE_NEXT'
scene.render.bake_bias = 0.0
scene.render.bake_samples = 0
scene.cycles.sampling_pattern = 'TABULATED_SOBOL'
scene.eevee.use_volume_custom_range = False
bpy.context.view_layer.update()

# ---- added for rendering (the .blend has no active camera): camera
cam_auto = bpy.data.cameras.new('AutoCamera')
cam_auto.lens = 50.0
cam_auto.sensor_width = 36.0
cam_auto.clip_end = 1000.0
ob_auto_camera = bpy.data.objects.new('AutoCamera', cam_auto)
scene.collection.objects.link(ob_auto_camera)
ob_auto_camera.location = (9.17859, -9.11431, 8.69287)
ob_auto_camera.rotation_euler = (1.09748, -7.21219e-08, 0.694738)
scene.camera = ob_auto_camera
bpy.context.view_layer.update()
